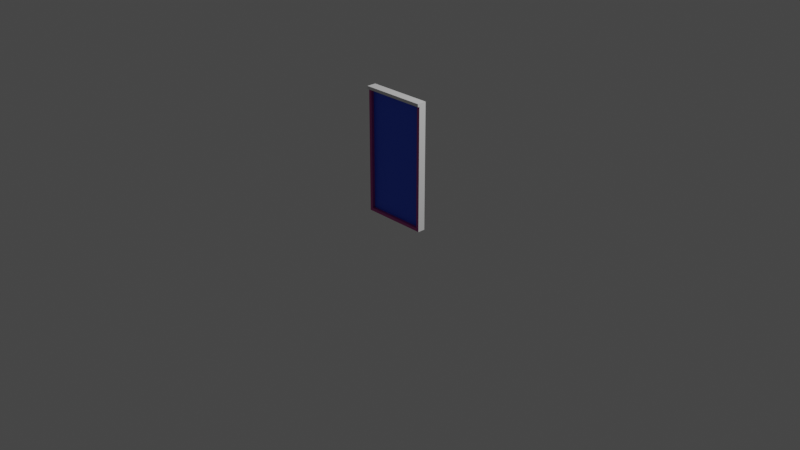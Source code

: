 # Source: signboard_1.blend  (saved by Blender 3.6.13; exported with 4.5.12 LTS)
import bpy
from mathutils import Matrix  # noqa: F401  (used for matrix-valued properties, if any)

bpy.ops.wm.read_factory_settings(use_empty=True)
scene = bpy.context.scene
scene.name = 'Scene'

# ---- collections
col_collection = bpy.data.collections.new('Collection'); scene.collection.children.link(col_collection)

# ---- materials (node trees are filled in below, after node groups)
mat_signboard_1_core = bpy.data.materials.new('signboard_1_core')
mat_signboard_1_core.use_transparent_shadow = False
mat_signboard_1_sign = bpy.data.materials.new('signboard_1_sign')
mat_signboard_1_sign.use_transparent_shadow = False
mat_signboard_1_border = bpy.data.materials.new('signboard_1_border')
mat_signboard_1_border.use_transparent_shadow = False

# ---- material node trees
mat_signboard_1_core.use_nodes = True; mat_signboard_1_core.node_tree.nodes.clear()
_N = mat_signboard_1_core.node_tree.nodes; _L = mat_signboard_1_core.node_tree.links
n0 = _N.new('ShaderNodeBsdfPrincipled'); n0.name = 'Principled BSDF'; n0.location = (10, 300)
n0.distribution = 'GGX'
n0.subsurface_method = 'RANDOM_WALK_SKIN'
n0.inputs[3].default_value = 1.45
n0.inputs[27].default_value = (0.0, 0.0, 0.0, 1.0)
n0.inputs[28].default_value = 1.0
n1 = _N.new('ShaderNodeOutputMaterial'); n1.name = 'Material Output'; n1.location = (300, 300)
_L.new(n0.outputs[0], n1.inputs[0])
n1.is_active_output = True
mat_signboard_1_sign.use_nodes = True; mat_signboard_1_sign.node_tree.nodes.clear()
_N = mat_signboard_1_sign.node_tree.nodes; _L = mat_signboard_1_sign.node_tree.links
n0 = _N.new('ShaderNodeBsdfPrincipled'); n0.name = 'Principled BSDF'; n0.location = (10, 300)
n0.distribution = 'GGX'
n0.subsurface_method = 'RANDOM_WALK_SKIN'
n0.inputs[0].default_value = (0.02269, 0.09496, 0.8, 1.0)
n0.inputs[3].default_value = 1.45
n0.inputs[27].default_value = (0.0, 0.0, 0.0, 1.0)
n0.inputs[28].default_value = 1.0
n1 = _N.new('ShaderNodeOutputMaterial'); n1.name = 'Material Output'; n1.location = (300, 300)
_L.new(n0.outputs[0], n1.inputs[0])
n1.is_active_output = True
mat_signboard_1_border.use_nodes = True; mat_signboard_1_border.node_tree.nodes.clear()
_N = mat_signboard_1_border.node_tree.nodes; _L = mat_signboard_1_border.node_tree.links
n0 = _N.new('ShaderNodeBsdfPrincipled'); n0.name = 'Principled BSDF'; n0.location = (10, 300)
n0.distribution = 'GGX'
n0.subsurface_method = 'RANDOM_WALK_SKIN'
n0.inputs[0].default_value = (0.448, 0.04858, 0.2815, 1.0)
n0.inputs[3].default_value = 1.45
n0.inputs[27].default_value = (0.0, 0.0, 0.0, 1.0)
n0.inputs[28].default_value = 1.0
n1 = _N.new('ShaderNodeOutputMaterial'); n1.name = 'Material Output'; n1.location = (300, 300)
_L.new(n0.outputs[0], n1.inputs[0])
n1.is_active_output = True

# ---- world
world_world = bpy.data.worlds.new('World'); scene.world = world_world
world_world.use_nodes = True; world_world.node_tree.nodes.clear()
_N = world_world.node_tree.nodes; _L = world_world.node_tree.links
n0 = _N.new('ShaderNodeOutputWorld'); n0.name = 'World Output'; n0.location = (300, 300)
n1 = _N.new('ShaderNodeBackground'); n1.name = 'Background'; n1.location = (10, 300)
n1.inputs[0].default_value = (0.05088, 0.05088, 0.05088, 1.0)
_L.new(n1.outputs[0], n0.inputs[0])
n0.is_active_output = True
world_world.color = (0.05088, 0.05088, 0.05088)
world_world.use_sun_shadow = False
world_world.sun_shadow_jitter_overblur = 0.0

# ---- cameras
cam_camera = bpy.data.cameras.new('Camera')
cam_camera.clip_end = 100.0
cam_camera.ortho_scale = 7.314

# ---- lights
light_light = bpy.data.lights.new('Light', 'POINT')
light_light.transmission_factor = 0.0
light_light.energy = 1000.0
light_light.shadow_soft_size = 0.1
light_light.shadow_maximum_resolution = 0.006
light_light.use_absolute_resolution = True

# ---- meshes
me_plane = bpy.data.meshes.new('Plane')
me_plane.from_pydata([(-0.5, 0.0, -2.186e-08), (0.5, 0.0, -2.186e-08), (-0.5, 2.0, -6.557e-08), (0.5, 2.0, -6.557e-08), (-0.5, 0.0, -2.186e-08), (0.5, 0.0, -2.186e-08), (-0.5, 2.0, -6.557e-08), (0.5, 2.0, -6.557e-08), (-0.5, 0.0, -2.186e-08), (0.5, 0.0, -2.186e-08), (-0.5, 2.0, -6.557e-08), (0.5, 2.0, -6.557e-08), (-0.5, 0.0, -2.186e-08), (0.5, 0.0, -2.186e-08), (-0.5, 2.0, -6.557e-08), (0.5, 2.0, -6.557e-08), (-0.5, 0.0, -2.186e-08), (0.5, 0.0, -2.186e-08), (-0.5, 2.0, -6.557e-08), (0.5, 2.0, -6.557e-08), (-0.5, 2.0, -6.557e-08), (0.5, 2.0, -6.557e-08), (-0.5, 2.05, -6.775e-08), (0.5, 2.05, -6.775e-08), (-0.5, -0.05, -1.967e-08), (0.5, -0.05, -1.967e-08), (0.5, 0.0, -2.186e-08), (0.5, 2.0, -6.557e-08), (0.5, 2.05, -6.775e-08), (0.5, -0.05, -1.967e-08), (0.55, 0.0, -2.186e-08), (0.55, 2.0, -6.557e-08), (0.55, 0.0, -2.186e-08), (0.55, 2.0, -6.557e-08), (0.55, 2.05, -6.775e-08), (0.55, -0.05, -1.967e-08), (-0.55, 0.0, -2.186e-08), (-0.55, 2.0, -6.557e-08), (-0.55, 2.0, -6.557e-08), (-0.55, 2.05, -6.775e-08), (-0.55, -0.05, -1.967e-08), (-0.5, 2.0, 0.08), (-0.5, 2.459e-09, 0.08), (0.5, 2.459e-09, 0.08), (0.5, 2.0, 0.08), (0.5, 2.0, 0.08), (-0.5, 2.0, 0.08), (0.5, 2.05, 0.08), (-0.5, -0.05, 0.08), (0.5, -0.05, 0.08), (0.5, 2.0, 0.08), (0.5, 2.05, 0.08), (0.5, -0.05, 0.08), (0.5, 2.459e-09, 0.08), (0.55, 2.459e-09, 0.08), (0.55, 2.0, 0.08), (0.55, 2.0, 0.08), (0.55, 2.05, 0.08), (0.55, -0.05, 0.08), (0.55, 2.459e-09, 0.08), (-0.55, 2.0, 0.08), (-0.55, 2.459e-09, 0.08), (-0.55, 2.05, 0.08), (-0.55, 2.0, 0.08), (-0.55, -0.05, 0.08), (-0.5, 2.0, 0.1), (-0.5, 2.05, 0.1), (0.5, 2.05, 0.1), (0.55, 2.0, 0.1), (0.55, 2.05, 0.1), (-0.55, 2.05, 0.1), (-0.55, 2.0, 0.1), (-0.5, 2.0, 0.05), (-0.5, 1.093e-09, 0.05), (0.5, 1.093e-09, 0.05), (0.5, 2.0, 0.05)], [(23, 22), (51, 47), (69, 67), (67, 66)], [(0, 2, 3, 1), (4, 5, 9, 8), (3, 2, 6, 7), (0, 1, 5, 4), (1, 3, 7, 5), (2, 0, 4, 6), (9, 11, 15, 13), (5, 7, 11, 9), (6, 4, 8, 10), (7, 6, 10, 11), (12, 13, 15, 14), (10, 8, 12, 14), (11, 10, 14, 15), (8, 9, 13, 12), (19, 18, 72, 75), (32, 26, 17, 30, 31, 19, 21, 27, 33, 34, 57, 56, 50, 45, 44, 55, 54, 43, 53, 59, 58, 35), (41, 44, 45, 46), (49, 52, 58, 59, 53, 43, 42, 61, 64, 48), (44, 43, 54, 55), (42, 41, 60, 61), (29, 35, 58, 52, 49, 48, 64, 40, 24, 25), (16, 18, 41, 42), (17, 16, 42, 43), (19, 17, 43, 44), (36, 40, 64, 61, 60, 41, 46, 63, 62, 39, 38, 20, 18, 37), (23, 39, 22, 34, 28), (57, 69, 68, 56), (63, 71, 70, 62), (62, 70, 39), (46, 63, 71, 65), (57, 34, 69), (68, 65, 71), (73, 74, 75, 72), (16, 17, 74, 73), (17, 19, 75, 74), (18, 16, 73, 72), (68, 69, 70, 71), (70, 66, 69, 34, 23, 28, 39), (56, 68, 65, 71, 63, 46, 45, 50)])
me_plane.polygons.foreach_set('material_index', [0, 0, 0, 0, 0, 0, 0, 0, 0, 0, 0, 0, 0, 0, 0, 0, 0, 2, 2, 2, 0, 2, 2, 2, 0, 2, 0, 0, 0, 0, 0, 0, 1, 0, 0, 0, 0, 0, 0])
_uv = me_plane.uv_layers.new(name='UVMap')
_uv.uv.foreach_set('vector', [0.0, 0.0, 0.0, 1.0, 1.0, 1.0, 1.0, 0.0, 0.0, 0.0, 1.0, 0.0, 1.0, 0.0, 0.0, 0.0, 1.0, 1.0, 0.0, 1.0, 0.0, 1.0, 1.0, 1.0, 0.0, 0.0, 1.0, 0.0, 1.0, 0.0, 0.0, 0.0, 1.0, 0.0, 1.0, 1.0, 1.0, 1.0, 1.0, 0.0, 0.0, 1.0, 0.0, 0.0, 0.0, 0.0, 0.0, 1.0, 1.0, 0.0, 1.0, 1.0, 1.0, 1.0, 1.0, 0.0, 1.0, 0.0, 1.0, 1.0, 1.0, 1.0, 1.0, 0.0, 0.0, 1.0, 0.0, 0.0, 0.0, 0.0, 0.0, 1.0, 1.0, 1.0, 0.0, 1.0, 0.0, 1.0, 1.0, 1.0, 0.0, 0.0, 1.0, 0.0, 1.0, 1.0, 0.0, 1.0, 0.0, 1.0, 0.0, 0.0, 0.0, 0.0, 0.0, 1.0, 1.0, 1.0, 0.0, 1.0, 0.0, 1.0, 1.0, 1.0, 0.0, 0.0, 1.0, 0.0, 1.0, 0.0, 0.0, 0.0, 1.0, 1.0, 0.0, 1.0, 0.0, 1.0, 1.0, 1.0, 0.0, 0.0, 0.0, 0.0, 0.0, 0.0, 0.0, 0.0, 0.0, 0.0, 0.0, 0.0, 0.0, 0.0, 0.0, 0.0, 0.0, 0.0, 0.0, 0.0, 0.0, 0.0, 0.0, 0.0, 0.0, 0.0, 0.0, 0.0, 0.0, 0.0, 0.0, 0.0, 0.0, 0.0, 0.0, 0.0, 0.0, 0.0, 0.0, 0.0, 0.0, 0.0, 0.0, 0.0, 0.0, 1.0, 1.0, 1.0, 1.0, 1.0, 0.0, 1.0, 1.0, 0.0, 1.0, 0.0, 1.0, 0.0, 1.0, 0.0, 1.0, 0.0, 1.0, 0.0, 0.0, 0.0, 0.0, 0.0, 0.0, 0.0, 0.0, 0.0, 1.0, 1.0, 1.0, 0.0, 1.0, 0.0, 1.0, 1.0, 0.0, 0.0, 0.0, 1.0, 0.0, 1.0, 0.0, 0.0, 0.0, 0.0, 0.0, 0.0, 0.0, 0.0, 0.0, 0.0, 0.0, 0.0, 0.0, 0.0, 0.0, 0.0, 0.0, 0.0, 0.0, 0.0, 0.0, 0.0, 0.0, 0.0, 0.0, 1.0, 0.0, 1.0, 0.0, 0.0, 1.0, 0.0, 0.0, 0.0, 0.0, 0.0, 1.0, 0.0, 1.0, 1.0, 1.0, 0.0, 1.0, 0.0, 1.0, 1.0, 0.0, 0.0, 0.0, 0.0, 0.0, 0.0, 0.0, 0.0, 0.0, 0.0, 0.0, 0.0, 0.0, 0.0, 0.0, 0.0, 0.0, 0.0, 0.0, 0.0, 0.0, 0.0, 0.0, 0.0, 0.0, 0.0, 0.0, 0.0, 0.0, 0.0, 0.0, 0.0, 0.0, 0.0, 0.0, 0.0, 0.0, 0.0, 0.0, 0.0, 0.0, 0.0, 0.0, 0.0, 0.0, 0.0, 0.0, 0.0, 0.0, 0.0, 0.0, 0.0, 0.0, 0.0, 0.0, 0.0, 0.0, 0.0, 0.0, 0.0, 0.0, 0.0, 0.0, 0.0, 0.0, 0.0, 0.0, 0.0, 0.0, 0.0, 0.0, 0.0, 0.0, 0.0, 0.0, 0.0, 0.0, 0.0, 0.0, 0.0, 0.0, 0.0, 1.0, 0.0, 1.0, 1.0, 0.0, 1.0, 0.0, 0.0, 1.0, 0.0, 1.0, 0.0, 0.0, 0.0, 1.0, 0.0, 1.0, 1.0, 1.0, 1.0, 1.0, 0.0, 0.0, 1.0, 0.0, 0.0, 0.0, 0.0, 0.0, 1.0, 0.0, 0.0, 0.0, 0.0, 0.0, 0.0, 0.0, 0.0, 0.0, 0.0, 0.0, 0.0, 0.0, 0.0, 0.0, 0.0, 0.0, 0.0, 0.0, 0.0, 0.0, 0.0, 0.0, 0.0, 0.0, 0.0, 0.0, 0.0, 0.0, 0.0, 0.0, 0.0, 0.0, 0.0, 0.0, 0.0, 0.0, 0.0])
me_plane.materials.append(mat_signboard_1_core)
me_plane.materials.append(mat_signboard_1_sign)
me_plane.materials.append(mat_signboard_1_border)
me_plane.update()

# ---- objects
ob_light = bpy.data.objects.new('Light', light_light)
ob_camera = bpy.data.objects.new('Camera', cam_camera)
ob_plane = bpy.data.objects.new('Plane', me_plane)

# ---- transforms, parenting, visibility, modifiers, constraints
ob_light.location = (4.076, 1.005, 5.904)
ob_light.rotation_euler = (0.6503, 0.05522, 1.866)
ob_light.lock_rotations_4d = False
ob_light.empty_display_type = 'ARROWS'
ob_light.color = (0.0, 0.0, 0.0, 0.0)
ob_light.lineart.crease_threshold = 0.0
ob_camera.location = (7.359, -6.926, 4.958)
ob_camera.rotation_euler = (1.109, 0.0, 0.8149)
ob_camera.lock_rotations_4d = False
ob_camera.empty_display_type = 'ARROWS'
ob_camera.color = (0.0, 0.0, 0.0, 0.0)
ob_camera.display_type = 'WIRE'
ob_camera.lineart.crease_threshold = 0.0
ob_plane.location = (0.01, 0.0, 0.04)
ob_plane.rotation_euler = (1.571, 0.0, 0.0)
ob_plane.scale = (0.64, 0.64, 1.0)

# ---- collection membership
col_collection.objects.link(ob_light)
col_collection.objects.link(ob_camera)
col_collection.objects.link(ob_plane)

# ---- scene / render settings (as saved in the file)
scene.camera = ob_camera
scene.frame_start = 1; scene.frame_end = 250; scene.frame_set(1)
scene.render.engine = 'BLENDER_EEVEE_NEXT'
scene.cycles.sampling_pattern = 'TABULATED_SOBOL'
scene.view_settings.view_transform = 'Filmic'
bpy.context.view_layer.update()
